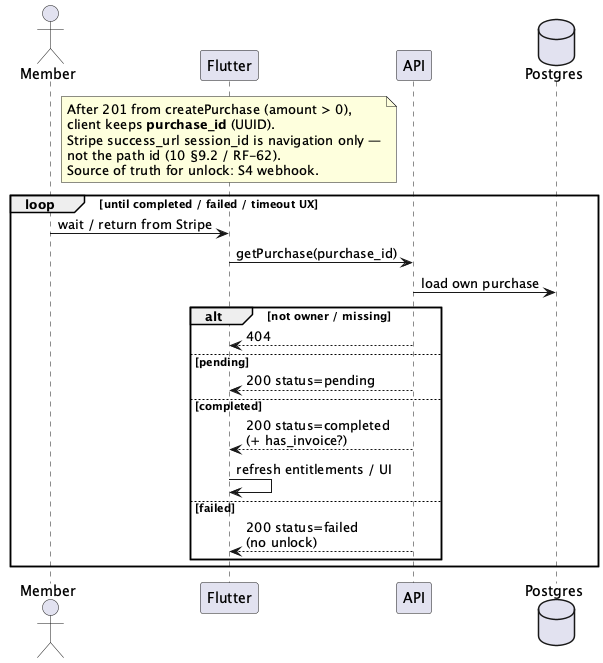

The diagram above was rendered by PlantUML. Its source (embedded in the PNG):
@startuml
skinparam shadowing false
skinparam backgroundColor white

actor Member
participant "Flutter" as Client
participant "API" as API
database "Postgres" as DB

note over Client
  After 201 from createPurchase (amount > 0),
  client keeps **purchase_id** (UUID).
  Stripe success_url session_id is navigation only —
  not the path id (10 §9.2 / RF-62).
  Source of truth for unlock: S4 webhook.
end note

loop until completed / failed / timeout UX
  Member -> Client : wait / return from Stripe
  Client -> API : getPurchase(purchase_id)
  API -> DB : load own purchase
  alt not owner / missing
    API --> Client : 404
  else pending
    API --> Client : 200 status=pending
  else completed
    API --> Client : 200 status=completed\n(+ has_invoice?)
    Client -> Client : refresh entitlements / UI
  else failed
    API --> Client : 200 status=failed\n(no unlock)
  end
end

@enduml